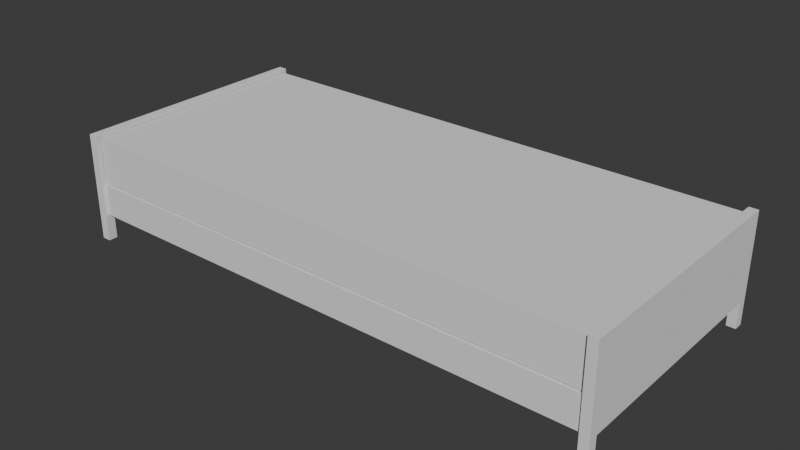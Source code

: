 # Source: 005_Bed_Platonics.blend  (saved by Blender 5.0.118; exported with 4.5.12 LTS)
import bpy
from mathutils import Matrix  # noqa: F401  (used for matrix-valued properties, if any)

bpy.ops.wm.read_factory_settings(use_empty=True)
scene = bpy.context.scene
scene.name = 'Scene'

# ---- collections
col_link_bed = bpy.data.collections.new('LINK_bed'); scene.collection.children.link(col_link_bed)
col_lights = bpy.data.collections.new('lights'); scene.collection.children.link(col_lights)
col_ref = bpy.data.collections.new('REF'); scene.collection.children.link(col_ref)
col_frame = bpy.data.collections.new('frame'); scene.collection.children.link(col_frame)
col_meta = bpy.data.collections.new('META')  # instanced only; not linked into the scene

# ---- world
world_world = bpy.data.worlds.new('World'); scene.world = world_world
world_world.use_nodes = True; world_world.node_tree.nodes.clear()
_N = world_world.node_tree.nodes; _L = world_world.node_tree.links
n0 = _N.new('ShaderNodeOutputWorld'); n0.name = 'World Output'; n0.location = (300, 300)
n1 = _N.new('ShaderNodeBackground'); n1.name = 'Background'; n1.location = (10, 300)
n1.inputs[0].default_value = (0.05088, 0.05088, 0.05088, 1.0)
_L.new(n1.outputs[0], n0.inputs[0])
n0.is_active_output = True
world_world.color = (0.05088, 0.05088, 0.05088)
world_world.sun_shadow_jitter_overblur = 0.0

# ---- meshes
me_cube_002 = bpy.data.meshes.new('Cube.002')
me_cube_002.from_pydata([(60.82, 27.83, 14.0), (60.82, 27.83, 24.5), (2.67e-05, 27.83, 14.0), (0.0, 27.83, 24.5), (60.82, 0.0, 14.0), (60.82, 0.0, 24.5), (0.0, 0.0, 24.5), (2.67e-05, 0.0, 14.0)], [], [(2, 3, 1, 0), (1, 3, 6, 5), (2, 0, 4, 7), (0, 1, 5, 4)])
_uv = me_cube_002.uv_layers.new(name='UVMap')
_uv.uv.foreach_set('vector', [0.375, 0.375, 0.625, 0.375, 0.625, 0.5, 0.375, 0.5, 0.625, 0.5, 0.75, 0.5, 0.75, 0.625, 0.625, 0.625, 0.25, 0.5, 0.375, 0.5, 0.375, 0.625, 0.25, 0.625, 0.375, 0.5, 0.625, 0.5, 0.625, 0.625, 0.375, 0.625])
me_cube_002.update()
me_cube_001 = bpy.data.meshes.new('Cube.001')
me_cube_001.from_pydata([(-0.9903, -1.409, 6.231), (-0.9903, 0.3135, 6.231), (-0.9903, -1.409, 13.65), (-0.9903, 0.3135, 13.65), (-62.44, -1.409, 6.231), (-62.44, 0.3135, 6.231), (-62.44, 0.3135, 13.65), (-62.44, -1.409, 13.65)], [], [(1, 3, 2, 0), (1, 0, 4, 5), (2, 3, 6, 7), (3, 1, 5, 6), (0, 2, 7, 4)])
_uv = me_cube_001.uv_layers.new(name='UVMap')
_uv.uv.foreach_set('vector', [0.625, 0.25, 0.625, 0.25, 0.625, 0.0, 0.625, 0.0, 0.625, 0.25, 0.625, 0.0, 0.625, 0.0, 0.625, 0.25, 0.625, 0.0, 0.625, 0.25, 0.625, 0.25, 0.625, 0.0, 0.625, 0.25, 0.625, 0.25, 0.625, 0.25, 0.625, 0.25, 0.625, 0.0, 0.625, 0.0, 0.625, 0.0, 0.625, 0.0])
me_cube_001.update()
me_cube = bpy.data.meshes.new('Cube')
me_cube.from_pydata([(-1.056, -1.056, 0.0), (-1.056, 1.056, 0.0), (1.056, -1.056, 0.0), (1.056, 1.056, 0.0), (-1.056, -1.056, 5.963), (-1.056, 1.056, 5.963), (1.056, -1.056, 5.963), (1.056, 1.056, 5.963), (-1.056, -1.056, 25.27), (-1.056, 1.056, 25.27), (1.056, -1.056, 25.27), (1.056, 1.056, 25.27), (1.056, 1.056, 15.92), (1.056, -1.056, 15.92), (-1.056, -1.056, 15.92), (-1.056, 1.056, 15.92), (1.056, -27.81, 5.963), (-1.056, -27.81, 5.963), (1.056, -27.81, 25.27), (-1.056, -27.81, 25.27), (1.056, -27.81, 15.92), (-1.056, -27.81, 15.92)], [], [(1, 5, 7, 3), (3, 7, 6, 2), (2, 6, 4, 0), (1, 3, 2, 0), (13, 12, 11, 10), (0, 4, 5, 1), (11, 9, 8, 10), (15, 14, 8, 9), (6, 13, 20, 16), (12, 15, 9, 11), (7, 5, 15, 12), (13, 10, 18, 20), (5, 4, 14, 15), (6, 7, 12, 13), (10, 8, 19, 18), (14, 4, 17, 21), (4, 6, 16, 17), (8, 14, 21, 19)])
_uv = me_cube.uv_layers.new(name='UVMap')
_uv.uv.foreach_set('vector', [0.375, 0.25, 0.625, 0.25, 0.625, 0.5, 0.375, 0.5, 0.375, 0.5, 0.625, 0.5, 0.625, 0.75, 0.375, 0.75, 0.375, 0.75, 0.625, 0.75, 0.625, 1.0, 0.375, 1.0, 0.125, 0.5, 0.375, 0.5, 0.375, 0.75, 0.125, 0.75, 0.625, 0.75, 0.625, 0.5, 0.625, 0.5, 0.625, 0.75, 0.375, 0.0, 0.625, 0.0, 0.625, 0.25, 0.375, 0.25, 0.625, 0.5, 0.875, 0.5, 0.875, 0.75, 0.625, 0.75, 0.625, 0.25, 0.625, 0.0, 0.625, 0.0, 0.625, 0.25, 0.625, 0.75, 0.625, 0.75, 0.625, 0.75, 0.625, 0.75, 0.625, 0.5, 0.625, 0.25, 0.625, 0.25, 0.625, 0.5, 0.625, 0.5, 0.625, 0.25, 0.625, 0.25, 0.625, 0.5, 0.625, 0.75, 0.625, 0.75, 0.625, 0.75, 0.625, 0.75, 0.625, 0.25, 0.625, 0.0, 0.625, 0.0, 0.625, 0.25, 0.625, 0.75, 0.625, 0.5, 0.625, 0.5, 0.625, 0.75, 0.625, 0.75, 0.875, 0.75, 0.875, 0.75, 0.625, 0.75, 0.625, 0.0, 0.625, 0.0, 0.625, 0.0, 0.625, 0.0, 0.625, 1.0, 0.625, 0.75, 0.625, 0.75, 0.625, 1.0, 0.625, 0.0, 0.625, 0.0, 0.625, 0.0, 0.625, 0.0])
me_cube.update()

# ---- objects
ob_cube_002 = bpy.data.objects.new('Cube.002', me_cube_002)
ob_meta = bpy.data.objects.new('META', None)
ob_cube_001 = bpy.data.objects.new('Cube.001', me_cube_001)
ob_cube = bpy.data.objects.new('Cube', me_cube)
ob_empty = bpy.data.objects.new('Empty', None)

# ---- transforms, parenting, visibility, modifiers, constraints
ob_cube_002.location = (-13.53, -34.91, 0.0)
_m = ob_cube_002.modifiers.new('Mirror', 'MIRROR')
_m.use_axis = (True, True, False)
_m.use_clip = True
ob_meta.location = (-36.53, -23.67, 8.197)
ob_meta.instance_type = 'COLLECTION'
ob_meta.display_type = 'WIRE'
ob_cube_001.location = (48.91, -7.096, 0.0)
_m = ob_cube_001.modifiers.new('Mirror', 'MIRROR')
_m.use_axis = (True, True, False)
_m.use_clip = True
_m.mirror_object = ob_empty
ob_cube.location = (48.91, -7.096, 0.0)
_m = ob_cube.modifiers.new('Mirror', 'MIRROR')
_m.use_axis = (True, True, False)
_m.use_clip = True
_m.mirror_object = ob_empty
ob_empty.location = (-13.53, -34.91, 0.0)
ob_empty.empty_display_size = 16.08
ob_meta.instance_collection = col_meta

# ---- collection membership
col_link_bed.objects.link(ob_cube_002)
col_ref.objects.link(ob_meta)
col_frame.objects.link(ob_cube_001)
col_frame.objects.link(ob_cube)
col_frame.objects.link(ob_empty)

# ---- scene / render settings (as saved in the file)
scene.frame_start = 1; scene.frame_end = 250; scene.frame_set(0)
scene.render.engine = 'BLENDER_EEVEE_NEXT'
scene.render.bake_bias = 0.0
scene.render.bake_samples = 0
scene.cycles.feature_set = 'EXPERIMENTAL'
bpy.context.view_layer.update()

# ---- added for rendering (the .blend has no active camera and no usable light): camera, sun
cam_auto = bpy.data.cameras.new('AutoCamera')
cam_auto.lens = 50.0
cam_auto.sensor_width = 36.0
cam_auto.clip_end = 2302.15
ob_auto_camera = bpy.data.objects.new('AutoCamera', cam_auto)
scene.collection.objects.link(ob_auto_camera)
ob_auto_camera.location = (117.647, -192.323, 117.579)
ob_auto_camera.rotation_euler = (1.09748, -7.21219e-08, 0.694738)
scene.camera = ob_auto_camera
light_auto_sun = bpy.data.lights.new('AutoSun', 'SUN')
light_auto_sun.energy = 3.0
light_auto_sun.angle = 0.0523599
ob_auto_sun = bpy.data.objects.new('AutoSun', light_auto_sun)
scene.collection.objects.link(ob_auto_sun)
ob_auto_sun.rotation_euler = (0.872665, 0.174533, 0.523599)
bpy.context.view_layer.update()
